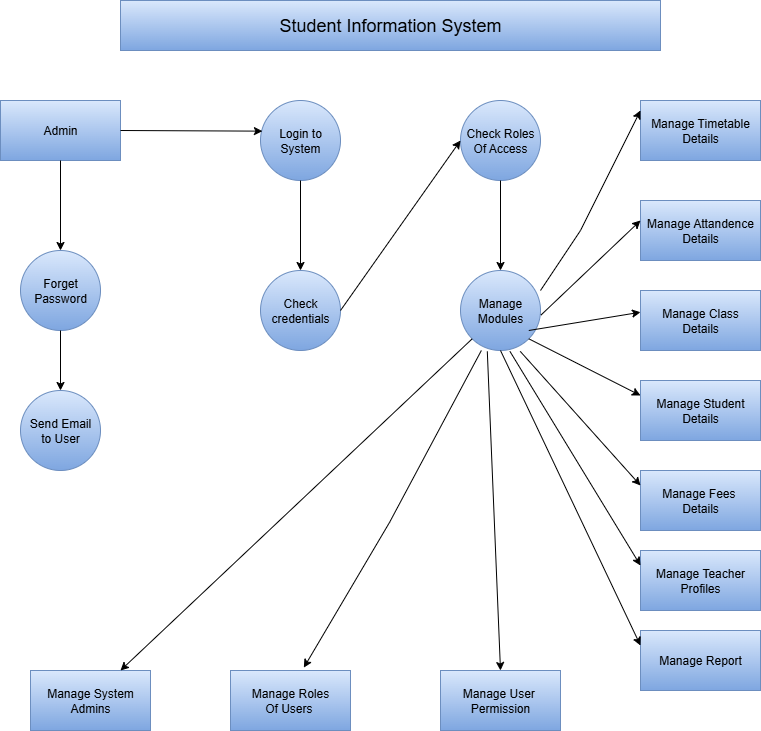

The diagram above was exported from draw.io. Its source (the exported page's mxGraphModel, read from the mxfile embedded in the PNG):
<mxGraphModel dx="1042" dy="562" grid="1" gridSize="10" guides="1" tooltips="1" connect="1" arrows="1" fold="1" page="1" pageScale="1" pageWidth="850" pageHeight="1100" math="0" shadow="0">
  <root>
    <mxCell id="0" />
    <mxCell id="1" parent="0" />
    <mxCell id="bsjlIRE8Bv4Kr1I-SG5U-16" value="&lt;font style=&quot;font-size: 18px;&quot;&gt;Student Information System&lt;/font&gt;" style="rounded=0;whiteSpace=wrap;html=1;fillColor=#dae8fc;strokeColor=#6c8ebf;gradientColor=#7ea6e0;" parent="1" vertex="1">
      <mxGeometry x="170" y="10" width="540" height="50" as="geometry" />
    </mxCell>
    <mxCell id="bsjlIRE8Bv4Kr1I-SG5U-17" value="Admin" style="rounded=0;whiteSpace=wrap;html=1;fillColor=#dae8fc;gradientColor=#7ea6e0;strokeColor=#6c8ebf;" parent="1" vertex="1">
      <mxGeometry x="50" y="110" width="120" height="60" as="geometry" />
    </mxCell>
    <mxCell id="bsjlIRE8Bv4Kr1I-SG5U-18" value="Forget&lt;div&gt;Password&lt;/div&gt;" style="ellipse;whiteSpace=wrap;html=1;aspect=fixed;fillColor=#dae8fc;gradientColor=#7ea6e0;strokeColor=#6c8ebf;" parent="1" vertex="1">
      <mxGeometry x="70" y="260" width="80" height="80" as="geometry" />
    </mxCell>
    <mxCell id="bsjlIRE8Bv4Kr1I-SG5U-19" value="Send Email&lt;div&gt;to User&lt;/div&gt;" style="ellipse;whiteSpace=wrap;html=1;aspect=fixed;fillColor=#dae8fc;gradientColor=#7ea6e0;strokeColor=#6c8ebf;" parent="1" vertex="1">
      <mxGeometry x="70" y="400" width="80" height="80" as="geometry" />
    </mxCell>
    <mxCell id="bsjlIRE8Bv4Kr1I-SG5U-20" value="Login to System" style="ellipse;whiteSpace=wrap;html=1;aspect=fixed;fillColor=#dae8fc;gradientColor=#7ea6e0;strokeColor=#6c8ebf;" parent="1" vertex="1">
      <mxGeometry x="310" y="110" width="80" height="80" as="geometry" />
    </mxCell>
    <mxCell id="bsjlIRE8Bv4Kr1I-SG5U-21" value="Check credentials" style="ellipse;whiteSpace=wrap;html=1;aspect=fixed;fillColor=#dae8fc;gradientColor=#7ea6e0;strokeColor=#6c8ebf;" parent="1" vertex="1">
      <mxGeometry x="310" y="280" width="80" height="80" as="geometry" />
    </mxCell>
    <mxCell id="bsjlIRE8Bv4Kr1I-SG5U-22" value="Check Roles&lt;div&gt;Of Access&lt;/div&gt;" style="ellipse;whiteSpace=wrap;html=1;aspect=fixed;fillColor=#dae8fc;gradientColor=#7ea6e0;strokeColor=#6c8ebf;" parent="1" vertex="1">
      <mxGeometry x="510" y="110" width="80" height="80" as="geometry" />
    </mxCell>
    <mxCell id="bsjlIRE8Bv4Kr1I-SG5U-23" value="Manage&lt;div&gt;Modules&lt;/div&gt;" style="ellipse;whiteSpace=wrap;html=1;aspect=fixed;fillColor=#dae8fc;gradientColor=#7ea6e0;strokeColor=#6c8ebf;" parent="1" vertex="1">
      <mxGeometry x="510" y="280" width="80" height="80" as="geometry" />
    </mxCell>
    <mxCell id="bsjlIRE8Bv4Kr1I-SG5U-24" value="Manage Timetable&lt;div&gt;Details&lt;/div&gt;" style="rounded=0;whiteSpace=wrap;html=1;fillColor=#dae8fc;gradientColor=#7ea6e0;strokeColor=#6c8ebf;" parent="1" vertex="1">
      <mxGeometry x="690" y="110" width="120" height="60" as="geometry" />
    </mxCell>
    <mxCell id="bsjlIRE8Bv4Kr1I-SG5U-25" value="Manage Attandence&lt;div&gt;Details&lt;/div&gt;" style="rounded=0;whiteSpace=wrap;html=1;fillColor=#dae8fc;gradientColor=#7ea6e0;strokeColor=#6c8ebf;" parent="1" vertex="1">
      <mxGeometry x="690" y="210" width="120" height="60" as="geometry" />
    </mxCell>
    <mxCell id="bsjlIRE8Bv4Kr1I-SG5U-26" value="Manage Class&lt;div&gt;Details&lt;/div&gt;" style="rounded=0;whiteSpace=wrap;html=1;fillColor=#dae8fc;gradientColor=#7ea6e0;strokeColor=#6c8ebf;" parent="1" vertex="1">
      <mxGeometry x="690" y="300" width="120" height="60" as="geometry" />
    </mxCell>
    <mxCell id="bsjlIRE8Bv4Kr1I-SG5U-27" value="Manage Student Details" style="rounded=0;whiteSpace=wrap;html=1;fillColor=#dae8fc;gradientColor=#7ea6e0;strokeColor=#6c8ebf;" parent="1" vertex="1">
      <mxGeometry x="690" y="390" width="120" height="60" as="geometry" />
    </mxCell>
    <mxCell id="bsjlIRE8Bv4Kr1I-SG5U-28" value="Manage Fees&amp;nbsp;&lt;div&gt;Details&lt;/div&gt;" style="rounded=0;whiteSpace=wrap;html=1;fillColor=#dae8fc;gradientColor=#7ea6e0;strokeColor=#6c8ebf;" parent="1" vertex="1">
      <mxGeometry x="690" y="480" width="120" height="60" as="geometry" />
    </mxCell>
    <mxCell id="bsjlIRE8Bv4Kr1I-SG5U-29" value="Manage Teacher&lt;div&gt;Profiles&lt;/div&gt;" style="rounded=0;whiteSpace=wrap;html=1;fillColor=#dae8fc;gradientColor=#7ea6e0;strokeColor=#6c8ebf;" parent="1" vertex="1">
      <mxGeometry x="690" y="560" width="120" height="60" as="geometry" />
    </mxCell>
    <mxCell id="bsjlIRE8Bv4Kr1I-SG5U-30" value="Manage Report" style="rounded=0;whiteSpace=wrap;html=1;fillColor=#dae8fc;gradientColor=#7ea6e0;strokeColor=#6c8ebf;" parent="1" vertex="1">
      <mxGeometry x="690" y="640" width="120" height="60" as="geometry" />
    </mxCell>
    <mxCell id="bsjlIRE8Bv4Kr1I-SG5U-31" value="Manage User&amp;nbsp;&lt;div&gt;Permission&lt;/div&gt;" style="rounded=0;whiteSpace=wrap;html=1;fillColor=#dae8fc;gradientColor=#7ea6e0;strokeColor=#6c8ebf;" parent="1" vertex="1">
      <mxGeometry x="490" y="680" width="120" height="60" as="geometry" />
    </mxCell>
    <mxCell id="bsjlIRE8Bv4Kr1I-SG5U-32" value="Manage Roles&lt;div&gt;Of Users&amp;nbsp;&lt;/div&gt;" style="rounded=0;whiteSpace=wrap;html=1;fillColor=#dae8fc;gradientColor=#7ea6e0;strokeColor=#6c8ebf;" parent="1" vertex="1">
      <mxGeometry x="280" y="680" width="120" height="60" as="geometry" />
    </mxCell>
    <mxCell id="bsjlIRE8Bv4Kr1I-SG5U-33" value="Manage System&lt;div&gt;Admins&lt;/div&gt;" style="rounded=0;whiteSpace=wrap;html=1;fillColor=#dae8fc;gradientColor=#7ea6e0;strokeColor=#6c8ebf;" parent="1" vertex="1">
      <mxGeometry x="80" y="680" width="120" height="60" as="geometry" />
    </mxCell>
    <mxCell id="bsjlIRE8Bv4Kr1I-SG5U-34" value="" style="endArrow=classic;html=1;rounded=0;exitX=0.5;exitY=1;exitDx=0;exitDy=0;entryX=0.5;entryY=0;entryDx=0;entryDy=0;" parent="1" source="bsjlIRE8Bv4Kr1I-SG5U-17" target="bsjlIRE8Bv4Kr1I-SG5U-18" edge="1">
      <mxGeometry width="50" height="50" relative="1" as="geometry">
        <mxPoint x="570" y="490" as="sourcePoint" />
        <mxPoint x="620" y="440" as="targetPoint" />
      </mxGeometry>
    </mxCell>
    <mxCell id="bsjlIRE8Bv4Kr1I-SG5U-35" value="" style="endArrow=classic;html=1;rounded=0;exitX=0.5;exitY=1;exitDx=0;exitDy=0;entryX=0.5;entryY=0;entryDx=0;entryDy=0;" parent="1" source="bsjlIRE8Bv4Kr1I-SG5U-18" target="bsjlIRE8Bv4Kr1I-SG5U-19" edge="1">
      <mxGeometry width="50" height="50" relative="1" as="geometry">
        <mxPoint x="570" y="490" as="sourcePoint" />
        <mxPoint x="620" y="440" as="targetPoint" />
      </mxGeometry>
    </mxCell>
    <mxCell id="bsjlIRE8Bv4Kr1I-SG5U-36" value="" style="endArrow=classic;html=1;rounded=0;exitX=1;exitY=0.5;exitDx=0;exitDy=0;entryX=0.024;entryY=0.383;entryDx=0;entryDy=0;entryPerimeter=0;" parent="1" source="bsjlIRE8Bv4Kr1I-SG5U-17" target="bsjlIRE8Bv4Kr1I-SG5U-20" edge="1">
      <mxGeometry width="50" height="50" relative="1" as="geometry">
        <mxPoint x="570" y="490" as="sourcePoint" />
        <mxPoint x="620" y="440" as="targetPoint" />
      </mxGeometry>
    </mxCell>
    <mxCell id="bsjlIRE8Bv4Kr1I-SG5U-37" value="" style="endArrow=classic;html=1;rounded=0;exitX=0.5;exitY=1;exitDx=0;exitDy=0;entryX=0.5;entryY=0;entryDx=0;entryDy=0;" parent="1" source="bsjlIRE8Bv4Kr1I-SG5U-20" target="bsjlIRE8Bv4Kr1I-SG5U-21" edge="1">
      <mxGeometry width="50" height="50" relative="1" as="geometry">
        <mxPoint x="570" y="420" as="sourcePoint" />
        <mxPoint x="620" y="370" as="targetPoint" />
      </mxGeometry>
    </mxCell>
    <mxCell id="bsjlIRE8Bv4Kr1I-SG5U-38" value="" style="endArrow=classic;html=1;rounded=0;exitX=1;exitY=0.5;exitDx=0;exitDy=0;entryX=0;entryY=0.5;entryDx=0;entryDy=0;" parent="1" source="bsjlIRE8Bv4Kr1I-SG5U-21" target="bsjlIRE8Bv4Kr1I-SG5U-22" edge="1">
      <mxGeometry width="50" height="50" relative="1" as="geometry">
        <mxPoint x="570" y="420" as="sourcePoint" />
        <mxPoint x="620" y="370" as="targetPoint" />
      </mxGeometry>
    </mxCell>
    <mxCell id="bsjlIRE8Bv4Kr1I-SG5U-39" value="" style="endArrow=classic;html=1;rounded=0;exitX=0.5;exitY=1;exitDx=0;exitDy=0;entryX=0.5;entryY=0;entryDx=0;entryDy=0;" parent="1" source="bsjlIRE8Bv4Kr1I-SG5U-22" target="bsjlIRE8Bv4Kr1I-SG5U-23" edge="1">
      <mxGeometry width="50" height="50" relative="1" as="geometry">
        <mxPoint x="570" y="420" as="sourcePoint" />
        <mxPoint x="620" y="370" as="targetPoint" />
      </mxGeometry>
    </mxCell>
    <mxCell id="bsjlIRE8Bv4Kr1I-SG5U-40" value="" style="endArrow=classic;html=1;rounded=0;exitX=1;exitY=0.5;exitDx=0;exitDy=0;entryX=0;entryY=0.5;entryDx=0;entryDy=0;" parent="1" edge="1">
      <mxGeometry width="50" height="50" relative="1" as="geometry">
        <mxPoint x="590" y="300" as="sourcePoint" />
        <mxPoint x="690" y="120" as="targetPoint" />
        <Array as="points">
          <mxPoint x="630" y="240" />
        </Array>
      </mxGeometry>
    </mxCell>
    <mxCell id="bsjlIRE8Bv4Kr1I-SG5U-41" value="" style="endArrow=classic;html=1;rounded=0;exitX=1.006;exitY=0.682;exitDx=0;exitDy=0;exitPerimeter=0;entryX=0;entryY=0.5;entryDx=0;entryDy=0;" parent="1" edge="1">
      <mxGeometry width="50" height="50" relative="1" as="geometry">
        <mxPoint x="590.4799999999998" y="324.56000000000006" as="sourcePoint" />
        <mxPoint x="690" y="230" as="targetPoint" />
      </mxGeometry>
    </mxCell>
    <mxCell id="bsjlIRE8Bv4Kr1I-SG5U-42" value="" style="endArrow=classic;html=1;rounded=0;exitX=1;exitY=1;exitDx=0;exitDy=0;entryX=0;entryY=0.5;entryDx=0;entryDy=0;" parent="1" edge="1">
      <mxGeometry width="50" height="50" relative="1" as="geometry">
        <mxPoint x="578.2842712474619" y="340.00427124746193" as="sourcePoint" />
        <mxPoint x="690" y="321.72" as="targetPoint" />
      </mxGeometry>
    </mxCell>
    <mxCell id="bsjlIRE8Bv4Kr1I-SG5U-43" value="" style="endArrow=classic;html=1;rounded=0;exitX=1;exitY=1;exitDx=0;exitDy=0;entryX=0;entryY=0.25;entryDx=0;entryDy=0;" parent="1" source="bsjlIRE8Bv4Kr1I-SG5U-23" target="bsjlIRE8Bv4Kr1I-SG5U-27" edge="1">
      <mxGeometry width="50" height="50" relative="1" as="geometry">
        <mxPoint x="579.9999999999998" y="349.99999999999994" as="sourcePoint" />
        <mxPoint x="704" y="410.96" as="targetPoint" />
      </mxGeometry>
    </mxCell>
    <mxCell id="bsjlIRE8Bv4Kr1I-SG5U-45" value="" style="endArrow=classic;html=1;rounded=0;exitX=0.618;exitY=1.011;exitDx=0;exitDy=0;entryX=0;entryY=0.25;entryDx=0;entryDy=0;exitPerimeter=0;" parent="1" source="bsjlIRE8Bv4Kr1I-SG5U-23" target="bsjlIRE8Bv4Kr1I-SG5U-29" edge="1">
      <mxGeometry width="50" height="50" relative="1" as="geometry">
        <mxPoint x="570" y="420" as="sourcePoint" />
        <mxPoint x="620" y="370" as="targetPoint" />
      </mxGeometry>
    </mxCell>
    <mxCell id="bsjlIRE8Bv4Kr1I-SG5U-46" value="" style="endArrow=classic;html=1;rounded=0;exitX=0.747;exitY=1.011;exitDx=0;exitDy=0;exitPerimeter=0;entryX=0;entryY=0.25;entryDx=0;entryDy=0;" parent="1" source="bsjlIRE8Bv4Kr1I-SG5U-23" target="bsjlIRE8Bv4Kr1I-SG5U-28" edge="1">
      <mxGeometry width="50" height="50" relative="1" as="geometry">
        <mxPoint x="570" y="420" as="sourcePoint" />
        <mxPoint x="620" y="370" as="targetPoint" />
      </mxGeometry>
    </mxCell>
    <mxCell id="bsjlIRE8Bv4Kr1I-SG5U-47" value="" style="endArrow=classic;html=1;rounded=0;exitX=0.5;exitY=1;exitDx=0;exitDy=0;entryX=0;entryY=0.25;entryDx=0;entryDy=0;" parent="1" source="bsjlIRE8Bv4Kr1I-SG5U-23" target="bsjlIRE8Bv4Kr1I-SG5U-30" edge="1">
      <mxGeometry width="50" height="50" relative="1" as="geometry">
        <mxPoint x="570" y="420" as="sourcePoint" />
        <mxPoint x="620" y="370" as="targetPoint" />
      </mxGeometry>
    </mxCell>
    <mxCell id="bsjlIRE8Bv4Kr1I-SG5U-48" value="" style="endArrow=classic;html=1;rounded=0;exitX=0.335;exitY=1.011;exitDx=0;exitDy=0;exitPerimeter=0;entryX=0.5;entryY=0;entryDx=0;entryDy=0;" parent="1" source="bsjlIRE8Bv4Kr1I-SG5U-23" target="bsjlIRE8Bv4Kr1I-SG5U-31" edge="1">
      <mxGeometry width="50" height="50" relative="1" as="geometry">
        <mxPoint x="570" y="420" as="sourcePoint" />
        <mxPoint x="620" y="370" as="targetPoint" />
      </mxGeometry>
    </mxCell>
    <mxCell id="bsjlIRE8Bv4Kr1I-SG5U-49" value="" style="endArrow=classic;html=1;rounded=0;exitX=0;exitY=1;exitDx=0;exitDy=0;entryX=0.611;entryY=-0.048;entryDx=0;entryDy=0;entryPerimeter=0;" parent="1" target="bsjlIRE8Bv4Kr1I-SG5U-32" edge="1">
      <mxGeometry width="50" height="50" relative="1" as="geometry">
        <mxPoint x="530.8557287525379" y="360.00427124746204" as="sourcePoint" />
        <mxPoint x="349.14" y="691.72" as="targetPoint" />
        <Array as="points">
          <mxPoint x="439.14" y="531.72" />
        </Array>
      </mxGeometry>
    </mxCell>
    <mxCell id="bsjlIRE8Bv4Kr1I-SG5U-51" value="" style="endArrow=classic;html=1;rounded=0;exitX=0;exitY=1;exitDx=0;exitDy=0;entryX=0.75;entryY=0;entryDx=0;entryDy=0;" parent="1" source="bsjlIRE8Bv4Kr1I-SG5U-23" target="bsjlIRE8Bv4Kr1I-SG5U-33" edge="1">
      <mxGeometry width="50" height="50" relative="1" as="geometry">
        <mxPoint x="570" y="420" as="sourcePoint" />
        <mxPoint x="620" y="370" as="targetPoint" />
      </mxGeometry>
    </mxCell>
  </root>
</mxGraphModel>